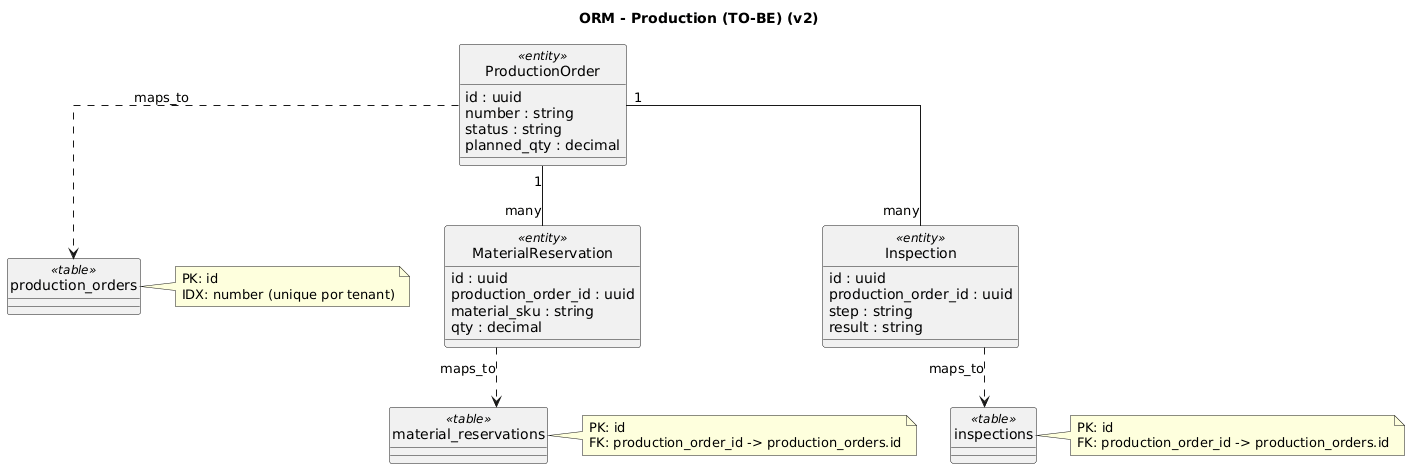

The diagram above was rendered by PlantUML. Its source (embedded in the PNG):
@startuml
title ORM - Production (TO-BE) (v2)
skinparam linetype ortho
hide circle

class ProductionOrder <<entity>> {
  id : uuid
  number : string
  status : string
  planned_qty : decimal
}

class MaterialReservation <<entity>> {
  id : uuid
  production_order_id : uuid
  material_sku : string
  qty : decimal
}

class Inspection <<entity>> {
  id : uuid
  production_order_id : uuid
  step : string
  result : string
}

class production_orders <<table>>
class material_reservations <<table>>
class inspections <<table>>

ProductionOrder "1" -- "many" MaterialReservation
ProductionOrder "1" -- "many" Inspection

ProductionOrder ..> production_orders : maps_to
MaterialReservation ..> material_reservations : maps_to
Inspection ..> inspections : maps_to

note right of production_orders
  PK: id
  IDX: number (unique por tenant)
end note

note right of material_reservations
  PK: id
  FK: production_order_id -> production_orders.id
end note

note right of inspections
  PK: id
  FK: production_order_id -> production_orders.id
end note

@enduml